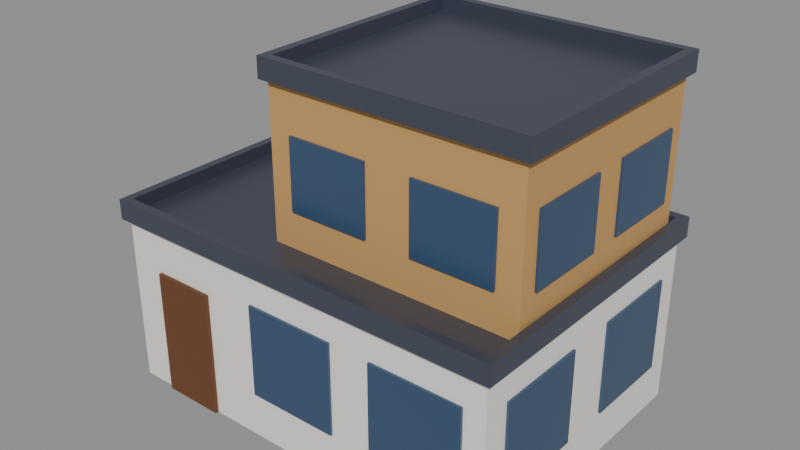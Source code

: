 # Source: house-modern.blend  (saved by Blender 5.2.44; exported with 4.5.12 LTS)
import bpy
from mathutils import Matrix  # noqa: F401  (used for matrix-valued properties, if any)

bpy.ops.wm.read_factory_settings(use_empty=True)
scene = bpy.context.scene
scene.name = 'Scene'

# ---- collections
col_modern_house = bpy.data.collections.new('Modern house'); scene.collection.children.link(col_modern_house)

# ---- materials (node trees are filled in below, after node groups)
mat_white_paint = bpy.data.materials.new('White paint')
mat_white_paint.diffuse_color = (0.8879, 0.8632, 0.807, 1.0)
mat_light_wood = bpy.data.materials.new('Light wood')
mat_light_wood.diffuse_color = (0.5776, 0.3231, 0.1119, 1.0)
mat_light_wood.roughness = 0.8
mat_dark_hull = bpy.data.materials.new('Dark hull')
mat_dark_hull.diffuse_color = (0.1022, 0.117, 0.162, 1.0)
mat_dark_hull.metallic = 0.6
mat_window = bpy.data.materials.new('Window')
mat_window.diffuse_color = (0.0382, 0.08022, 0.1559, 1.0)
mat_window.roughness = 0.2
mat_dark_wood = bpy.data.materials.new('Dark wood')
mat_dark_wood.diffuse_color = (0.147, 0.05448, 0.01938, 1.0)
mat_dark_wood.roughness = 0.8

# ---- material node trees
mat_white_paint.use_nodes = True; mat_white_paint.node_tree.nodes.clear()
_N = mat_white_paint.node_tree.nodes; _L = mat_white_paint.node_tree.links
n0 = _N.new('ShaderNodeBsdfPrincipled'); n0.name = 'Principled BSDF'; n0.location = (-200, 100)
n0.inputs[0].default_value = (0.8879, 0.8632, 0.807, 1.0)
n0.inputs[2].default_value = 0.4
n0.inputs[10].default_value = 0.005
n1 = _N.new('ShaderNodeOutputMaterial'); n1.name = 'Material Output'; n1.location = (200, 100)
_L.new(n0.outputs[0], n1.inputs[0])
n1.is_active_output = True
mat_light_wood.use_nodes = True; mat_light_wood.node_tree.nodes.clear()
_N = mat_light_wood.node_tree.nodes; _L = mat_light_wood.node_tree.links
n0 = _N.new('ShaderNodeBsdfPrincipled'); n0.name = 'Principled BSDF'; n0.location = (-200, 100)
n0.inputs[0].default_value = (0.5776, 0.3231, 0.1119, 1.0)
n0.inputs[2].default_value = 0.8
n0.inputs[10].default_value = 0.005
n1 = _N.new('ShaderNodeOutputMaterial'); n1.name = 'Material Output'; n1.location = (200, 100)
_L.new(n0.outputs[0], n1.inputs[0])
n1.is_active_output = True
mat_dark_hull.use_nodes = True; mat_dark_hull.node_tree.nodes.clear()
_N = mat_dark_hull.node_tree.nodes; _L = mat_dark_hull.node_tree.links
n0 = _N.new('ShaderNodeBsdfPrincipled'); n0.name = 'Principled BSDF'; n0.location = (-200, 100)
n0.inputs[0].default_value = (0.1022, 0.117, 0.162, 1.0)
n0.inputs[1].default_value = 0.6
n0.inputs[2].default_value = 0.4
n0.inputs[10].default_value = 0.005
n1 = _N.new('ShaderNodeOutputMaterial'); n1.name = 'Material Output'; n1.location = (200, 100)
_L.new(n0.outputs[0], n1.inputs[0])
n1.is_active_output = True
mat_window.use_nodes = True; mat_window.node_tree.nodes.clear()
_N = mat_window.node_tree.nodes; _L = mat_window.node_tree.links
n0 = _N.new('ShaderNodeBsdfPrincipled'); n0.name = 'Principled BSDF'; n0.location = (-200, 100)
n0.inputs[0].default_value = (0.0382, 0.08022, 0.1559, 1.0)
n0.inputs[2].default_value = 0.2
n0.inputs[10].default_value = 0.005
n1 = _N.new('ShaderNodeOutputMaterial'); n1.name = 'Material Output'; n1.location = (200, 100)
_L.new(n0.outputs[0], n1.inputs[0])
n1.is_active_output = True
mat_dark_wood.use_nodes = True; mat_dark_wood.node_tree.nodes.clear()
_N = mat_dark_wood.node_tree.nodes; _L = mat_dark_wood.node_tree.links
n0 = _N.new('ShaderNodeBsdfPrincipled'); n0.name = 'Principled BSDF'; n0.location = (-200, 100)
n0.inputs[0].default_value = (0.147, 0.05448, 0.01938, 1.0)
n0.inputs[2].default_value = 0.8
n0.inputs[10].default_value = 0.005
n1 = _N.new('ShaderNodeOutputMaterial'); n1.name = 'Material Output'; n1.location = (200, 100)
_L.new(n0.outputs[0], n1.inputs[0])
n1.is_active_output = True

# ---- meshes
me_house_ground_floor = bpy.data.meshes.new('House ground floor')
me_house_ground_floor.from_pydata([(-3.5, -2.5, 0.0), (3.5, -2.5, 0.0), (3.5, 2.5, 0.0), (-3.5, 2.5, 0.0), (-3.5, -2.5, 3.0), (3.5, -2.5, 3.0), (3.5, 2.5, 3.0), (-3.5, 2.5, 3.0)], [], [(0, 3, 2, 1), (4, 5, 6, 7), (0, 1, 5, 4), (1, 2, 6, 5), (2, 3, 7, 6), (3, 0, 4, 7)])
me_house_ground_floor.materials.append(mat_white_paint)
me_house_ground_floor.update()
me_house_upper_floor = bpy.data.meshes.new('House upper floor')
me_house_upper_floor.from_pydata([(-1.0, -1.7, 2.9), (3.4, -1.7, 2.9), (3.4, 2.3, 2.9), (-1.0, 2.3, 2.9), (-1.0, -1.7, 5.7), (3.4, -1.7, 5.7), (3.4, 2.3, 5.7), (-1.0, 2.3, 5.7)], [], [(0, 3, 2, 1), (4, 5, 6, 7), (0, 1, 5, 4), (1, 2, 6, 5), (2, 3, 7, 6), (3, 0, 4, 7)])
me_house_upper_floor.materials.append(mat_light_wood)
me_house_upper_floor.update()
me_house_roofs = bpy.data.meshes.new('House roofs')
me_house_roofs.from_pydata([(-3.6, -2.6, 2.95), (3.6, -2.6, 2.95), (3.6, 2.6, 2.95), (-3.6, 2.6, 2.95), (-3.6, -2.6, 3.3), (3.6, -2.6, 3.3), (3.6, 2.6, 3.3), (-3.6, 2.6, 3.3), (-3.45, -2.45, 3.3), (3.45, -2.45, 3.3), (3.45, 2.45, 3.3), (-3.45, 2.45, 3.3), (-3.45, -2.45, 3.07), (3.45, -2.45, 3.07), (3.45, 2.45, 3.07), (-3.45, 2.45, 3.07), (-1.1, -1.8, 5.65), (3.5, -1.8, 5.65), (3.5, 2.4, 5.65), (-1.1, 2.4, 5.65), (-1.1, -1.8, 6.0), (3.5, -1.8, 6.0), (3.5, 2.4, 6.0), (-1.1, 2.4, 6.0), (-0.95, -1.65, 6.0), (3.35, -1.65, 6.0), (3.35, 2.25, 6.0), (-0.95, 2.25, 6.0), (-0.95, -1.65, 5.77), (3.35, -1.65, 5.77), (3.35, 2.25, 5.77), (-0.95, 2.25, 5.77)], [], [(0, 1, 5, 4), (1, 2, 6, 5), (2, 3, 7, 6), (3, 0, 4, 7), (4, 5, 9, 8), (5, 6, 10, 9), (6, 7, 11, 10), (7, 4, 8, 11), (8, 9, 13, 12), (9, 10, 14, 13), (10, 11, 15, 14), (11, 8, 12, 15), (3, 2, 1, 0), (12, 13, 14, 15), (16, 17, 21, 20), (17, 18, 22, 21), (18, 19, 23, 22), (19, 16, 20, 23), (20, 21, 25, 24), (21, 22, 26, 25), (22, 23, 27, 26), (23, 20, 24, 27), (24, 25, 29, 28), (25, 26, 30, 29), (26, 27, 31, 30), (27, 24, 28, 31), (19, 18, 17, 16), (28, 29, 30, 31)])
me_house_roofs.materials.append(mat_dark_hull)
me_house_roofs.update()
me_house_windows = bpy.data.meshes.new('House windows')
me_house_windows.from_pydata([(-0.8, -2.54, 0.8), (0.8, -2.54, 0.8), (0.8, -2.46, 0.8), (-0.8, -2.46, 0.8), (-0.8, -2.54, 2.4), (0.8, -2.54, 2.4), (0.8, -2.46, 2.4), (-0.8, -2.46, 2.4), (1.533, -2.54, 0.8), (3.133, -2.54, 0.8), (3.133, -2.46, 0.8), (1.533, -2.46, 0.8), (1.533, -2.54, 2.4), (3.133, -2.54, 2.4), (3.133, -2.46, 2.4), (1.533, -2.46, 2.4), (3.133, 2.54, 0.8), (1.533, 2.54, 0.8), (1.533, 2.46, 0.8), (3.133, 2.46, 0.8), (3.133, 2.54, 2.4), (1.533, 2.54, 2.4), (1.533, 2.46, 2.4), (3.133, 2.46, 2.4), (0.8, 2.54, 0.8), (-0.8, 2.54, 0.8), (-0.8, 2.46, 0.8), (0.8, 2.46, 0.8), (0.8, 2.54, 2.4), (-0.8, 2.54, 2.4), (-0.8, 2.46, 2.4), (0.8, 2.46, 2.4), (-1.533, 2.54, 0.8), (-3.133, 2.54, 0.8), (-3.133, 2.46, 0.8), (-1.533, 2.46, 0.8), (-1.533, 2.54, 2.4), (-3.133, 2.54, 2.4), (-3.133, 2.46, 2.4), (-1.533, 2.46, 2.4), (-3.54, 2.05, 0.8), (-3.54, 0.45, 0.8), (-3.46, 0.45, 0.8), (-3.46, 2.05, 0.8), (-3.54, 2.05, 2.4), (-3.54, 0.45, 2.4), (-3.46, 0.45, 2.4), (-3.46, 2.05, 2.4), (-3.54, -0.45, 0.8), (-3.54, -2.05, 0.8), (-3.46, -2.05, 0.8), (-3.46, -0.45, 0.8), (-3.54, -0.45, 2.4), (-3.54, -2.05, 2.4), (-3.46, -2.05, 2.4), (-3.46, -0.45, 2.4), (3.54, -2.05, 0.8), (3.54, -0.45, 0.8), (3.46, -0.45, 0.8), (3.46, -2.05, 0.8), (3.54, -2.05, 2.4), (3.54, -0.45, 2.4), (3.46, -0.45, 2.4), (3.46, -2.05, 2.4), (3.54, 0.45, 0.8), (3.54, 2.05, 0.8), (3.46, 2.05, 0.8), (3.46, 0.45, 0.8), (3.54, 0.45, 2.4), (3.54, 2.05, 2.4), (3.46, 2.05, 2.4), (3.46, 0.45, 2.4), (-0.6, -1.74, 3.7), (0.8, -1.74, 3.7), (0.8, -1.66, 3.7), (-0.6, -1.66, 3.7), (-0.6, -1.74, 4.9), (0.8, -1.74, 4.9), (0.8, -1.66, 4.9), (-0.6, -1.66, 4.9), (1.6, -1.74, 3.7), (3.0, -1.74, 3.7), (3.0, -1.66, 3.7), (1.6, -1.66, 3.7), (1.6, -1.74, 4.9), (3.0, -1.74, 4.9), (3.0, -1.66, 4.9), (1.6, -1.66, 4.9), (3.0, 2.34, 3.7), (1.6, 2.34, 3.7), (1.6, 2.26, 3.7), (3.0, 2.26, 3.7), (3.0, 2.34, 4.9), (1.6, 2.34, 4.9), (1.6, 2.26, 4.9), (3.0, 2.26, 4.9), (0.8, 2.34, 3.7), (-0.6, 2.34, 3.7), (-0.6, 2.26, 3.7), (0.8, 2.26, 3.7), (0.8, 2.34, 4.9), (-0.6, 2.34, 4.9), (-0.6, 2.26, 4.9), (0.8, 2.26, 4.9), (-1.04, 2.0, 3.7), (-1.04, 0.6, 3.7), (-0.96, 0.6, 3.7), (-0.96, 2.0, 3.7), (-1.04, 2.0, 4.9), (-1.04, 0.6, 4.9), (-0.96, 0.6, 4.9), (-0.96, 2.0, 4.9), (-1.04, 0.0, 3.7), (-1.04, -1.4, 3.7), (-0.96, -1.4, 3.7), (-0.96, 0.0, 3.7), (-1.04, 0.0, 4.9), (-1.04, -1.4, 4.9), (-0.96, -1.4, 4.9), (-0.96, 0.0, 4.9), (3.44, -1.4, 3.7), (3.44, 0.0, 3.7), (3.36, 0.0, 3.7), (3.36, -1.4, 3.7), (3.44, -1.4, 4.9), (3.44, 0.0, 4.9), (3.36, 0.0, 4.9), (3.36, -1.4, 4.9), (3.44, 0.6, 3.7), (3.44, 2.0, 3.7), (3.36, 2.0, 3.7), (3.36, 0.6, 3.7), (3.44, 0.6, 4.9), (3.44, 2.0, 4.9), (3.36, 2.0, 4.9), (3.36, 0.6, 4.9)], [], [(0, 3, 2, 1), (4, 5, 6, 7), (0, 1, 5, 4), (1, 2, 6, 5), (2, 3, 7, 6), (3, 0, 4, 7), (8, 11, 10, 9), (12, 13, 14, 15), (8, 9, 13, 12), (9, 10, 14, 13), (10, 11, 15, 14), (11, 8, 12, 15), (16, 19, 18, 17), (20, 21, 22, 23), (16, 17, 21, 20), (17, 18, 22, 21), (18, 19, 23, 22), (19, 16, 20, 23), (24, 27, 26, 25), (28, 29, 30, 31), (24, 25, 29, 28), (25, 26, 30, 29), (26, 27, 31, 30), (27, 24, 28, 31), (32, 35, 34, 33), (36, 37, 38, 39), (32, 33, 37, 36), (33, 34, 38, 37), (34, 35, 39, 38), (35, 32, 36, 39), (40, 43, 42, 41), (44, 45, 46, 47), (40, 41, 45, 44), (41, 42, 46, 45), (42, 43, 47, 46), (43, 40, 44, 47), (48, 51, 50, 49), (52, 53, 54, 55), (48, 49, 53, 52), (49, 50, 54, 53), (50, 51, 55, 54), (51, 48, 52, 55), (56, 59, 58, 57), (60, 61, 62, 63), (56, 57, 61, 60), (57, 58, 62, 61), (58, 59, 63, 62), (59, 56, 60, 63), (64, 67, 66, 65), (68, 69, 70, 71), (64, 65, 69, 68), (65, 66, 70, 69), (66, 67, 71, 70), (67, 64, 68, 71), (72, 75, 74, 73), (76, 77, 78, 79), (72, 73, 77, 76), (73, 74, 78, 77), (74, 75, 79, 78), (75, 72, 76, 79), (80, 83, 82, 81), (84, 85, 86, 87), (80, 81, 85, 84), (81, 82, 86, 85), (82, 83, 87, 86), (83, 80, 84, 87), (88, 91, 90, 89), (92, 93, 94, 95), (88, 89, 93, 92), (89, 90, 94, 93), (90, 91, 95, 94), (91, 88, 92, 95), (96, 99, 98, 97), (100, 101, 102, 103), (96, 97, 101, 100), (97, 98, 102, 101), (98, 99, 103, 102), (99, 96, 100, 103), (104, 107, 106, 105), (108, 109, 110, 111), (104, 105, 109, 108), (105, 106, 110, 109), (106, 107, 111, 110), (107, 104, 108, 111), (112, 115, 114, 113), (116, 117, 118, 119), (112, 113, 117, 116), (113, 114, 118, 117), (114, 115, 119, 118), (115, 112, 116, 119), (120, 123, 122, 121), (124, 125, 126, 127), (120, 121, 125, 124), (121, 122, 126, 125), (122, 123, 127, 126), (123, 120, 124, 127), (128, 131, 130, 129), (132, 133, 134, 135), (128, 129, 133, 132), (129, 130, 134, 133), (130, 131, 135, 134), (131, 128, 132, 135)])
me_house_windows.materials.append(mat_window)
me_house_windows.update()
me_house_door = bpy.data.meshes.new('House door')
me_house_door.from_pydata([(-2.85, -2.56, 0.0), (-1.75, -2.56, 0.0), (-1.75, -2.44, 0.0), (-2.85, -2.44, 0.0), (-2.85, -2.56, 2.2), (-1.75, -2.56, 2.2), (-1.75, -2.44, 2.2), (-2.85, -2.44, 2.2)], [], [(0, 3, 2, 1), (4, 5, 6, 7), (0, 1, 5, 4), (1, 2, 6, 5), (2, 3, 7, 6), (3, 0, 4, 7)])
me_house_door.materials.append(mat_dark_wood)
me_house_door.update()

# ---- objects
ob_house_ground_floor = bpy.data.objects.new('House ground floor', me_house_ground_floor)
ob_house_upper_floor = bpy.data.objects.new('House upper floor', me_house_upper_floor)
ob_house_roofs = bpy.data.objects.new('House roofs', me_house_roofs)
ob_house_windows = bpy.data.objects.new('House windows', me_house_windows)
ob_house_door = bpy.data.objects.new('House door', me_house_door)

# ---- transforms, parenting, visibility, modifiers, constraints
ob_house_ground_floor.location = (0.0, 0.0, 0.0)
ob_house_upper_floor.location = (0.0, 0.0, 0.0)
ob_house_roofs.location = (0.0, 0.0, 0.0)
ob_house_windows.location = (0.0, 0.0, 0.0)
ob_house_door.location = (0.0, 0.0, 0.0)

# ---- collection membership
col_modern_house.objects.link(ob_house_ground_floor)
col_modern_house.objects.link(ob_house_upper_floor)
col_modern_house.objects.link(ob_house_roofs)
col_modern_house.objects.link(ob_house_windows)
col_modern_house.objects.link(ob_house_door)

# ---- scene / render settings (as saved in the file)
scene.frame_start = 1; scene.frame_end = 24; scene.frame_set(1)
scene.render.engine = 'BLENDER_EEVEE_NEXT'
scene.render.bake_bias = 0.0
scene.render.bake_samples = 0
scene.render.compositor_device = 'GPU'
scene.eevee.use_volume_custom_range = False
scene.eevee.fast_gi_thickness_near = 0.1
scene.eevee.fast_gi_thickness_far = 0.0
scene.eevee.ray_tracing_options.screen_trace_thickness = 0.1
bpy.context.view_layer.update()

# ---- added for rendering (the .blend has no active camera and no usable light): camera, sun + grey world if the file has none
cam_auto = bpy.data.cameras.new('AutoCamera')
cam_auto.lens = 50.0
cam_auto.sensor_width = 36.0
cam_auto.clip_end = 1000.0
ob_auto_camera = bpy.data.objects.new('AutoCamera', cam_auto)
scene.collection.objects.link(ob_auto_camera)
ob_auto_camera.location = (9.91675, -11.9001, 10.9334)
ob_auto_camera.rotation_euler = (1.09748, -7.21219e-08, 0.694738)
scene.camera = ob_auto_camera
light_auto_sun = bpy.data.lights.new('AutoSun', 'SUN')
light_auto_sun.energy = 3.0
light_auto_sun.angle = 0.0523599
ob_auto_sun = bpy.data.objects.new('AutoSun', light_auto_sun)
scene.collection.objects.link(ob_auto_sun)
ob_auto_sun.rotation_euler = (0.872665, 0.174533, 0.523599)
if scene.world is None:
    world_auto = bpy.data.worlds.new('AutoWorld')
    world_auto.color = (0.3, 0.3, 0.3)
    scene.world = world_auto
bpy.context.view_layer.update()
